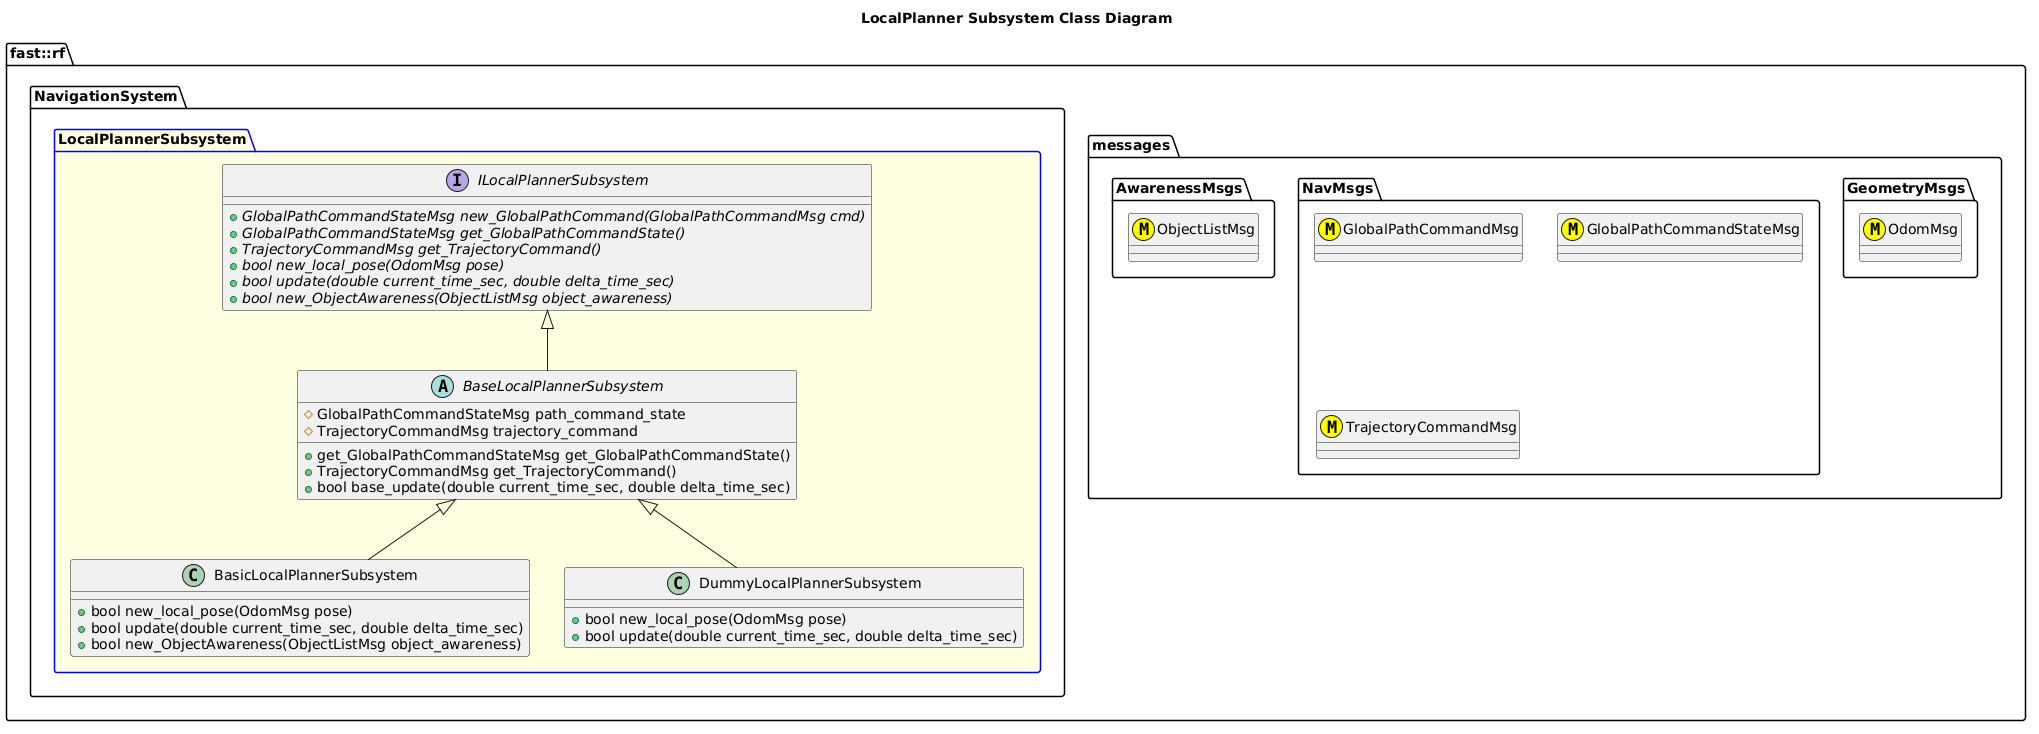

The diagram above was rendered by PlantUML. Its source (embedded in the PNG):
@startuml
title LocalPlanner Subsystem Class Diagram
namespace fast::rf {
  namespace messages {
    namespace GeometryMsgs {
      class OdomMsg <<(M,#FFFF00)>>
    }
    namespace NavMsgs {
      class GlobalPathCommandMsg <<(M,#FFFF00)>>
      class GlobalPathCommandStateMsg <<(M,#FFFF00)>>
      class TrajectoryCommandMsg <<(M,#FFFF00)>>
    }
    namespace AwarenessMsgs {
      class ObjectListMsg <<(M,#FFFF00)>>
    }
  }
  namespace NavigationSystem {
    package LocalPlannerSubsystem #LightYellow;line:blue {
      interface ILocalPlannerSubsystem {
        +{abstract} GlobalPathCommandStateMsg new_GlobalPathCommand(GlobalPathCommandMsg cmd)
        +{abstract} GlobalPathCommandStateMsg get_GlobalPathCommandState()
        +{abstract} TrajectoryCommandMsg get_TrajectoryCommand()
        +{abstract} bool new_local_pose(OdomMsg pose)
        +{abstract} bool update(double current_time_sec, double delta_time_sec)
        +{abstract} bool new_ObjectAwareness(ObjectListMsg object_awareness)
      }
      abstract BaseLocalPlannerSubsystem {
        +get_GlobalPathCommandStateMsg get_GlobalPathCommandState()
        +TrajectoryCommandMsg get_TrajectoryCommand()
        +bool base_update(double current_time_sec, double delta_time_sec)
        #GlobalPathCommandStateMsg path_command_state
        #TrajectoryCommandMsg trajectory_command

      }
      BaseLocalPlannerSubsystem -up-|> ILocalPlannerSubsystem
      class BasicLocalPlannerSubsystem {
        +bool new_local_pose(OdomMsg pose)
        +bool update(double current_time_sec, double delta_time_sec)
        +bool new_ObjectAwareness(ObjectListMsg object_awareness)
      }
      BasicLocalPlannerSubsystem -up-|> BaseLocalPlannerSubsystem
      class DummyLocalPlannerSubsystem {
        +bool new_local_pose(OdomMsg pose)
        +bool update(double current_time_sec, double delta_time_sec)
      }
      DummyLocalPlannerSubsystem -up-|> BaseLocalPlannerSubsystem
    }
  }
}
@enduml